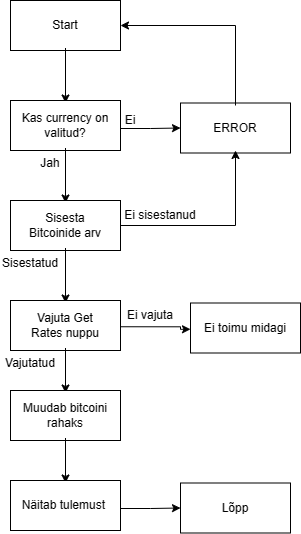

The diagram above was exported from draw.io. Its source (the exported page's mxGraphModel, read from the mxfile embedded in the PNG):
<mxGraphModel dx="1069" dy="665" grid="1" gridSize="10" guides="1" tooltips="1" connect="1" arrows="1" fold="1" page="1" pageScale="1" pageWidth="3300" pageHeight="4681" math="0" shadow="0">
  <root>
    <mxCell id="0" />
    <mxCell id="1" parent="0" />
    <mxCell id="BiJLczMZeHxqRvjSXvD0-3" value="" style="rounded=0;whiteSpace=wrap;html=1;" vertex="1" parent="1">
      <mxGeometry x="140" y="150" width="110" height="50" as="geometry" />
    </mxCell>
    <mxCell id="BiJLczMZeHxqRvjSXvD0-7" style="edgeStyle=orthogonalEdgeStyle;rounded=0;orthogonalLoop=1;jettySize=auto;html=1;exitX=0.5;exitY=1;exitDx=0;exitDy=0;entryX=0.5;entryY=0;entryDx=0;entryDy=0;" edge="1" parent="1" source="BiJLczMZeHxqRvjSXvD0-2" target="BiJLczMZeHxqRvjSXvD0-6">
      <mxGeometry relative="1" as="geometry" />
    </mxCell>
    <mxCell id="BiJLczMZeHxqRvjSXvD0-2" value="Start" style="text;html=1;strokeColor=none;fillColor=none;align=center;verticalAlign=middle;whiteSpace=wrap;rounded=0;" vertex="1" parent="1">
      <mxGeometry x="150" y="152.5" width="90" height="45" as="geometry" />
    </mxCell>
    <mxCell id="BiJLczMZeHxqRvjSXvD0-10" style="edgeStyle=orthogonalEdgeStyle;rounded=0;orthogonalLoop=1;jettySize=auto;html=1;exitX=1;exitY=0.5;exitDx=0;exitDy=0;entryX=0;entryY=0.5;entryDx=0;entryDy=0;" edge="1" parent="1" source="BiJLczMZeHxqRvjSXvD0-5" target="BiJLczMZeHxqRvjSXvD0-8">
      <mxGeometry relative="1" as="geometry">
        <Array as="points">
          <mxPoint x="250" y="278" />
          <mxPoint x="280" y="278" />
        </Array>
      </mxGeometry>
    </mxCell>
    <mxCell id="BiJLczMZeHxqRvjSXvD0-5" value="" style="rounded=0;whiteSpace=wrap;html=1;" vertex="1" parent="1">
      <mxGeometry x="140" y="250" width="110" height="50" as="geometry" />
    </mxCell>
    <mxCell id="BiJLczMZeHxqRvjSXvD0-15" style="edgeStyle=orthogonalEdgeStyle;rounded=0;orthogonalLoop=1;jettySize=auto;html=1;exitX=0.5;exitY=1;exitDx=0;exitDy=0;entryX=0.5;entryY=0;entryDx=0;entryDy=0;" edge="1" parent="1" source="BiJLczMZeHxqRvjSXvD0-6" target="BiJLczMZeHxqRvjSXvD0-13">
      <mxGeometry relative="1" as="geometry" />
    </mxCell>
    <mxCell id="BiJLczMZeHxqRvjSXvD0-6" value="Kas currency on valitud?" style="text;html=1;strokeColor=none;fillColor=none;align=center;verticalAlign=middle;whiteSpace=wrap;rounded=0;" vertex="1" parent="1">
      <mxGeometry x="150" y="252.5" width="90" height="45" as="geometry" />
    </mxCell>
    <mxCell id="BiJLczMZeHxqRvjSXvD0-8" value="" style="rounded=0;whiteSpace=wrap;html=1;" vertex="1" parent="1">
      <mxGeometry x="310" y="252.5" width="110" height="50" as="geometry" />
    </mxCell>
    <mxCell id="BiJLczMZeHxqRvjSXvD0-14" style="edgeStyle=orthogonalEdgeStyle;rounded=0;orthogonalLoop=1;jettySize=auto;html=1;exitX=0.5;exitY=0;exitDx=0;exitDy=0;entryX=1;entryY=0.5;entryDx=0;entryDy=0;" edge="1" parent="1" source="BiJLczMZeHxqRvjSXvD0-9" target="BiJLczMZeHxqRvjSXvD0-3">
      <mxGeometry relative="1" as="geometry" />
    </mxCell>
    <mxCell id="BiJLczMZeHxqRvjSXvD0-9" value="ERROR" style="text;html=1;strokeColor=none;fillColor=none;align=center;verticalAlign=middle;whiteSpace=wrap;rounded=0;" vertex="1" parent="1">
      <mxGeometry x="320" y="255" width="90" height="45" as="geometry" />
    </mxCell>
    <mxCell id="BiJLczMZeHxqRvjSXvD0-11" value="Ei" style="text;html=1;strokeColor=none;fillColor=none;align=center;verticalAlign=middle;whiteSpace=wrap;rounded=0;" vertex="1" parent="1">
      <mxGeometry x="230" y="255" width="60" height="30" as="geometry" />
    </mxCell>
    <mxCell id="BiJLczMZeHxqRvjSXvD0-21" style="edgeStyle=orthogonalEdgeStyle;rounded=0;orthogonalLoop=1;jettySize=auto;html=1;exitX=1;exitY=0.5;exitDx=0;exitDy=0;entryX=0.5;entryY=1;entryDx=0;entryDy=0;" edge="1" parent="1" source="BiJLczMZeHxqRvjSXvD0-12" target="BiJLczMZeHxqRvjSXvD0-9">
      <mxGeometry relative="1" as="geometry" />
    </mxCell>
    <mxCell id="BiJLczMZeHxqRvjSXvD0-12" value="" style="rounded=0;whiteSpace=wrap;html=1;" vertex="1" parent="1">
      <mxGeometry x="140" y="350" width="110" height="50" as="geometry" />
    </mxCell>
    <mxCell id="BiJLczMZeHxqRvjSXvD0-23" style="edgeStyle=orthogonalEdgeStyle;rounded=0;orthogonalLoop=1;jettySize=auto;html=1;exitX=0.5;exitY=1;exitDx=0;exitDy=0;" edge="1" parent="1" source="BiJLczMZeHxqRvjSXvD0-13" target="BiJLczMZeHxqRvjSXvD0-18">
      <mxGeometry relative="1" as="geometry" />
    </mxCell>
    <mxCell id="BiJLczMZeHxqRvjSXvD0-13" value="Sisesta Bitcoinide arv" style="text;html=1;strokeColor=none;fillColor=none;align=center;verticalAlign=middle;whiteSpace=wrap;rounded=0;" vertex="1" parent="1">
      <mxGeometry x="150" y="352.5" width="90" height="45" as="geometry" />
    </mxCell>
    <mxCell id="BiJLczMZeHxqRvjSXvD0-16" value="Jah" style="text;html=1;strokeColor=none;fillColor=none;align=center;verticalAlign=middle;whiteSpace=wrap;rounded=0;" vertex="1" parent="1">
      <mxGeometry x="150" y="297.5" width="60" height="30" as="geometry" />
    </mxCell>
    <mxCell id="BiJLczMZeHxqRvjSXvD0-36" style="edgeStyle=orthogonalEdgeStyle;rounded=0;orthogonalLoop=1;jettySize=auto;html=1;exitX=1;exitY=0.5;exitDx=0;exitDy=0;entryX=0;entryY=0.5;entryDx=0;entryDy=0;" edge="1" parent="1">
      <mxGeometry relative="1" as="geometry">
        <mxPoint x="250" y="476.25" as="sourcePoint" />
        <mxPoint x="320" y="478.75" as="targetPoint" />
        <Array as="points">
          <mxPoint x="310" y="476.25" />
        </Array>
      </mxGeometry>
    </mxCell>
    <mxCell id="BiJLczMZeHxqRvjSXvD0-17" value="" style="rounded=0;whiteSpace=wrap;html=1;" vertex="1" parent="1">
      <mxGeometry x="140" y="450" width="110" height="50" as="geometry" />
    </mxCell>
    <mxCell id="BiJLczMZeHxqRvjSXvD0-31" style="edgeStyle=orthogonalEdgeStyle;rounded=0;orthogonalLoop=1;jettySize=auto;html=1;exitX=0.5;exitY=1;exitDx=0;exitDy=0;entryX=0.5;entryY=0;entryDx=0;entryDy=0;" edge="1" parent="1" source="BiJLczMZeHxqRvjSXvD0-18" target="BiJLczMZeHxqRvjSXvD0-26">
      <mxGeometry relative="1" as="geometry" />
    </mxCell>
    <mxCell id="BiJLczMZeHxqRvjSXvD0-18" value="Vajuta Get Rates nuppu" style="text;html=1;strokeColor=none;fillColor=none;align=center;verticalAlign=middle;whiteSpace=wrap;rounded=0;" vertex="1" parent="1">
      <mxGeometry x="150" y="452.5" width="90" height="45" as="geometry" />
    </mxCell>
    <mxCell id="BiJLczMZeHxqRvjSXvD0-22" value="Ei sisestanud" style="text;html=1;strokeColor=none;fillColor=none;align=center;verticalAlign=middle;whiteSpace=wrap;rounded=0;" vertex="1" parent="1">
      <mxGeometry x="240" y="350" width="100" height="30" as="geometry" />
    </mxCell>
    <mxCell id="BiJLczMZeHxqRvjSXvD0-24" value="Sisestatud" style="text;html=1;strokeColor=none;fillColor=none;align=center;verticalAlign=middle;whiteSpace=wrap;rounded=0;" vertex="1" parent="1">
      <mxGeometry x="130" y="397.5" width="60" height="30" as="geometry" />
    </mxCell>
    <mxCell id="BiJLczMZeHxqRvjSXvD0-25" value="" style="rounded=0;whiteSpace=wrap;html=1;" vertex="1" parent="1">
      <mxGeometry x="140" y="540" width="110" height="50" as="geometry" />
    </mxCell>
    <mxCell id="BiJLczMZeHxqRvjSXvD0-32" style="edgeStyle=orthogonalEdgeStyle;rounded=0;orthogonalLoop=1;jettySize=auto;html=1;exitX=0.5;exitY=1;exitDx=0;exitDy=0;entryX=0.5;entryY=0;entryDx=0;entryDy=0;" edge="1" parent="1" source="BiJLczMZeHxqRvjSXvD0-26" target="BiJLczMZeHxqRvjSXvD0-28">
      <mxGeometry relative="1" as="geometry" />
    </mxCell>
    <mxCell id="BiJLczMZeHxqRvjSXvD0-26" value="Muudab bitcoini rahaks" style="text;html=1;strokeColor=none;fillColor=none;align=center;verticalAlign=middle;whiteSpace=wrap;rounded=0;" vertex="1" parent="1">
      <mxGeometry x="150" y="542.5" width="90" height="45" as="geometry" />
    </mxCell>
    <mxCell id="BiJLczMZeHxqRvjSXvD0-33" style="edgeStyle=orthogonalEdgeStyle;rounded=0;orthogonalLoop=1;jettySize=auto;html=1;exitX=1;exitY=0.5;exitDx=0;exitDy=0;entryX=0;entryY=0.5;entryDx=0;entryDy=0;" edge="1" parent="1" source="BiJLczMZeHxqRvjSXvD0-27" target="BiJLczMZeHxqRvjSXvD0-29">
      <mxGeometry relative="1" as="geometry">
        <Array as="points">
          <mxPoint x="250" y="658" />
          <mxPoint x="280" y="658" />
        </Array>
      </mxGeometry>
    </mxCell>
    <mxCell id="BiJLczMZeHxqRvjSXvD0-27" value="" style="rounded=0;whiteSpace=wrap;html=1;" vertex="1" parent="1">
      <mxGeometry x="140" y="630" width="110" height="50" as="geometry" />
    </mxCell>
    <mxCell id="BiJLczMZeHxqRvjSXvD0-28" value="Näitab tulemust&amp;nbsp;" style="text;html=1;strokeColor=none;fillColor=none;align=center;verticalAlign=middle;whiteSpace=wrap;rounded=0;" vertex="1" parent="1">
      <mxGeometry x="150" y="632.5" width="90" height="45" as="geometry" />
    </mxCell>
    <mxCell id="BiJLczMZeHxqRvjSXvD0-29" value="" style="rounded=0;whiteSpace=wrap;html=1;" vertex="1" parent="1">
      <mxGeometry x="310" y="632.5" width="110" height="50" as="geometry" />
    </mxCell>
    <mxCell id="BiJLczMZeHxqRvjSXvD0-30" value="Lõpp" style="text;html=1;strokeColor=none;fillColor=none;align=center;verticalAlign=middle;whiteSpace=wrap;rounded=0;" vertex="1" parent="1">
      <mxGeometry x="320" y="635" width="90" height="45" as="geometry" />
    </mxCell>
    <mxCell id="BiJLczMZeHxqRvjSXvD0-34" value="" style="rounded=0;whiteSpace=wrap;html=1;" vertex="1" parent="1">
      <mxGeometry x="320" y="452.5" width="110" height="50" as="geometry" />
    </mxCell>
    <mxCell id="BiJLczMZeHxqRvjSXvD0-35" value="Ei toimu midagi" style="text;html=1;strokeColor=none;fillColor=none;align=center;verticalAlign=middle;whiteSpace=wrap;rounded=0;" vertex="1" parent="1">
      <mxGeometry x="330" y="455" width="90" height="45" as="geometry" />
    </mxCell>
    <mxCell id="BiJLczMZeHxqRvjSXvD0-37" value="Ei vajuta" style="text;html=1;strokeColor=none;fillColor=none;align=center;verticalAlign=middle;whiteSpace=wrap;rounded=0;" vertex="1" parent="1">
      <mxGeometry x="250" y="450" width="60" height="30" as="geometry" />
    </mxCell>
    <mxCell id="BiJLczMZeHxqRvjSXvD0-38" value="Vajutatud" style="text;html=1;strokeColor=none;fillColor=none;align=center;verticalAlign=middle;whiteSpace=wrap;rounded=0;" vertex="1" parent="1">
      <mxGeometry x="130" y="497.5" width="60" height="30" as="geometry" />
    </mxCell>
  </root>
</mxGraphModel>